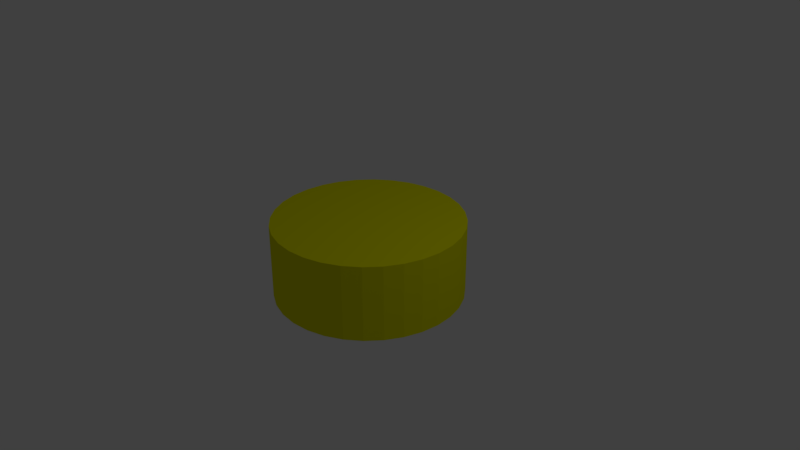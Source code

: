 # Source: new-medium-circle.blend  (saved by Blender 2.79.0; exported with 4.5.12 LTS)
import bpy
from mathutils import Matrix  # noqa: F401  (used for matrix-valued properties, if any)

bpy.ops.wm.read_factory_settings(use_empty=True)
scene = bpy.context.scene
scene.name = 'Scene'

# ---- collections
col_collection_1 = bpy.data.collections.new('Collection 1'); scene.collection.children.link(col_collection_1)

# ---- materials (node trees are filled in below, after node groups)
mat_material = bpy.data.materials.new('Material')
mat_material.alpha_threshold = 0.0
mat_material.use_transparent_shadow = False
mat_material.diffuse_color = (0.8, 0.8, 0.0, 1.0)
mat_material.roughness = 0.5

# ---- material node trees

# ---- world
world_world = bpy.data.worlds.new('World'); scene.world = world_world
world_world.color = (0.05088, 0.05088, 0.05088)
world_world.use_sun_shadow = False
world_world.sun_shadow_jitter_overblur = 0.0
world_world.cycles.sampling_method = 'MANUAL'

# ---- cameras
cam_camera = bpy.data.cameras.new('Camera')
cam_camera.clip_end = 100.0
cam_camera.lens = 35.0
cam_camera.sensor_width = 32.0
cam_camera.sensor_height = 18.0
cam_camera.ortho_scale = 7.314
cam_camera.dof.focus_distance = 0.0
cam_camera.dof.aperture_fstop = 128.0

# ---- lights
light_lamp = bpy.data.lights.new('Lamp', 'POINT')
light_lamp.transmission_factor = 0.0
light_lamp.cutoff_distance = 30.0
light_lamp.energy = 100.0
light_lamp.shadow_buffer_clip_start = 1.001
light_lamp.shadow_soft_size = 0.1
light_lamp.shadow_maximum_resolution = 0.006
light_lamp.use_absolute_resolution = True

# ---- meshes
me_cylinder = bpy.data.meshes.new('Cylinder')
me_cylinder.from_pydata([(0.0, 1.0, -1.0), (0.0, 1.0, 1.0), (0.1951, 0.9808, -1.0), (0.1951, 0.9808, 1.0), (0.3827, 0.9239, -1.0), (0.3827, 0.9239, 1.0), (0.5556, 0.8315, -1.0), (0.5556, 0.8315, 1.0), (0.7071, 0.7071, -1.0), (0.7071, 0.7071, 1.0), (0.8315, 0.5556, -1.0), (0.8315, 0.5556, 1.0), (0.9239, 0.3827, -1.0), (0.9239, 0.3827, 1.0), (0.9808, 0.1951, -1.0), (0.9808, 0.1951, 1.0), (1.0, 7.55e-08, -1.0), (1.0, 7.55e-08, 1.0), (0.9808, -0.1951, -1.0), (0.9808, -0.1951, 1.0), (0.9239, -0.3827, -1.0), (0.9239, -0.3827, 1.0), (0.8315, -0.5556, -1.0), (0.8315, -0.5556, 1.0), (0.7071, -0.7071, -1.0), (0.7071, -0.7071, 1.0), (0.5556, -0.8315, -1.0), (0.5556, -0.8315, 1.0), (0.3827, -0.9239, -1.0), (0.3827, -0.9239, 1.0), (0.1951, -0.9808, -1.0), (0.1951, -0.9808, 1.0), (-3.258e-07, -1.0, -1.0), (-3.258e-07, -1.0, 1.0), (-0.1951, -0.9808, -1.0), (-0.1951, -0.9808, 1.0), (-0.3827, -0.9239, -1.0), (-0.3827, -0.9239, 1.0), (-0.5556, -0.8315, -1.0), (-0.5556, -0.8315, 1.0), (-0.7071, -0.7071, -1.0), (-0.7071, -0.7071, 1.0), (-0.8315, -0.5556, -1.0), (-0.8315, -0.5556, 1.0), (-0.9239, -0.3827, -1.0), (-0.9239, -0.3827, 1.0), (-0.9808, -0.1951, -1.0), (-0.9808, -0.1951, 1.0), (-1.0, 9.656e-07, -1.0), (-1.0, 9.656e-07, 1.0), (-0.9808, 0.1951, -1.0), (-0.9808, 0.1951, 1.0), (-0.9239, 0.3827, -1.0), (-0.9239, 0.3827, 1.0), (-0.8315, 0.5556, -1.0), (-0.8315, 0.5556, 1.0), (-0.7071, 0.7071, -1.0), (-0.7071, 0.7071, 1.0), (-0.5556, 0.8315, -1.0), (-0.5556, 0.8315, 1.0), (-0.3827, 0.9239, -1.0), (-0.3827, 0.9239, 1.0), (-0.1951, 0.9808, -1.0), (-0.1951, 0.9808, 1.0)], [], [(0, 1, 3, 2), (2, 3, 5, 4), (4, 5, 7, 6), (6, 7, 9, 8), (8, 9, 11, 10), (10, 11, 13, 12), (12, 13, 15, 14), (14, 15, 17, 16), (16, 17, 19, 18), (18, 19, 21, 20), (20, 21, 23, 22), (22, 23, 25, 24), (24, 25, 27, 26), (26, 27, 29, 28), (28, 29, 31, 30), (30, 31, 33, 32), (32, 33, 35, 34), (34, 35, 37, 36), (36, 37, 39, 38), (38, 39, 41, 40), (40, 41, 43, 42), (42, 43, 45, 44), (44, 45, 47, 46), (46, 47, 49, 48), (48, 49, 51, 50), (50, 51, 53, 52), (52, 53, 55, 54), (54, 55, 57, 56), (56, 57, 59, 58), (58, 59, 61, 60), (3, 1, 63, 61, 59, 57, 55, 53, 51, 49, 47, 45, 43, 41, 39, 37, 35, 33, 31, 29, 27, 25, 23, 21, 19, 17, 15, 13, 11, 9, 7, 5), (60, 61, 63, 62), (62, 63, 1, 0), (0, 2, 4, 6, 8, 10, 12, 14, 16, 18, 20, 22, 24, 26, 28, 30, 32, 34, 36, 38, 40, 42, 44, 46, 48, 50, 52, 54, 56, 58, 60, 62)])
me_cylinder.materials.append(mat_material)
me_cylinder.use_remesh_preserve_volume = False
me_cylinder.use_remesh_preserve_attributes = False
me_cylinder.use_mirror_vertex_groups = False
me_cylinder.update()

# ---- objects
ob_cylinder = bpy.data.objects.new('Cylinder', me_cylinder)
ob_lamp = bpy.data.objects.new('Lamp', light_lamp)
ob_camera = bpy.data.objects.new('Camera', cam_camera)

# ---- transforms, parenting, visibility, modifiers, constraints
ob_cylinder.location = (0.0, 0.0, 0.0)
ob_cylinder.scale = (1.25, 1.25, 0.5)
ob_cylinder.lineart.crease_threshold = 0.0
ob_lamp.location = (4.076, 1.005, 5.904)
ob_lamp.rotation_euler = (0.6503, 0.05522, 1.866)
ob_lamp.lock_rotations_4d = False
ob_lamp.empty_display_type = 'ARROWS'
ob_lamp.color = (0.0, 0.0, 0.0, 0.0)
ob_lamp.lineart.crease_threshold = 0.0
ob_camera.location = (7.481, -6.508, 5.344)
ob_camera.rotation_euler = (1.109, 0.0, 0.8149)
ob_camera.lock_rotations_4d = False
ob_camera.empty_display_type = 'ARROWS'
ob_camera.color = (0.0, 0.0, 0.0, 0.0)
ob_camera.display_type = 'WIRE'
ob_camera.lineart.crease_threshold = 0.0

# ---- collection membership
col_collection_1.objects.link(ob_cylinder)
col_collection_1.objects.link(ob_lamp)
col_collection_1.objects.link(ob_camera)

# ---- scene / render settings (as saved in the file)
scene.camera = ob_camera
scene.frame_start = 1; scene.frame_end = 250; scene.frame_set(5)
scene.render.engine = 'BLENDER_EEVEE_NEXT'
scene.render.resolution_percentage = 50
scene.render.dither_intensity = 0.0
scene.cycles.use_denoising = False
scene.cycles.samples = 128
scene.cycles.sampling_pattern = 'TABULATED_SOBOL'
scene.cycles.use_adaptive_sampling = False
scene.cycles.use_light_tree = False
scene.cycles.blur_glossy = 0.0
scene.cycles.sample_clamp_indirect = 0.0
scene.view_settings.view_transform = 'Standard'
bpy.context.view_layer.update()
